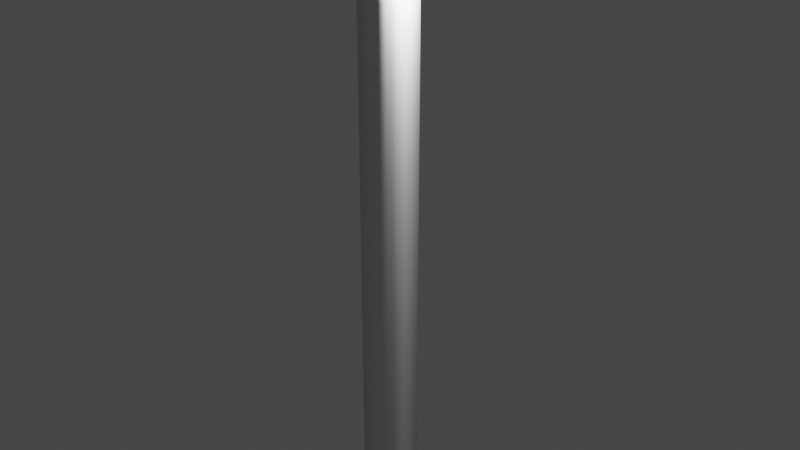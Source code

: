 # Source: lampione.blend  (saved by Blender 2.90.8; exported with 4.5.12 LTS)
import bpy
from mathutils import Matrix  # noqa: F401  (used for matrix-valued properties, if any)

bpy.ops.wm.read_factory_settings(use_empty=True)
scene = bpy.context.scene
scene.name = 'Scene'

# ---- collections
col_collection = bpy.data.collections.new('Collection'); scene.collection.children.link(col_collection)

# ---- world
world_world = bpy.data.worlds.new('World'); scene.world = world_world
world_world.use_nodes = True; world_world.node_tree.nodes.clear()
_N = world_world.node_tree.nodes; _L = world_world.node_tree.links
n0 = _N.new('ShaderNodeOutputWorld'); n0.name = 'World Output'; n0.location = (300, 300)
n1 = _N.new('ShaderNodeBackground'); n1.name = 'Background'; n1.location = (10, 300)
n1.inputs[0].default_value = (0.05088, 0.05088, 0.05088, 1.0)
_L.new(n1.outputs[0], n0.inputs[0])
n0.is_active_output = True
world_world.color = (0.05088, 0.05088, 0.05088)
world_world.use_sun_shadow = False
world_world.sun_shadow_jitter_overblur = 0.0

# ---- lights
light_light = bpy.data.lights.new('Light', 'POINT')
light_light.transmission_factor = 0.0
light_light.energy = 1000.0
light_light.shadow_soft_size = 0.1
light_light.shadow_maximum_resolution = 0.006
light_light.use_absolute_resolution = True

# ---- meshes
me_plane = bpy.data.meshes.new('Plane')
me_plane.from_pydata([(0.25, -0.25, 0.0), (-0.25, -0.25, 0.0), (-0.25, 0.25, 0.0), (0.25, 0.25, 0.0), (0.01229, 0.0, 10.41), (0.0, 0.0, 10.49), (0.0, 0.0, 10.49), (0.0, 0.0, 10.49), (0.5737, 0.25, 10.24), (0.5737, -0.25, 10.24), (0.5737, -0.25, 10.74), (0.5737, 0.25, 10.74), (0.25, -0.25, 0.4997), (-0.25, -0.25, 0.4997), (-0.25, 0.25, 0.4997), (0.25, 0.25, 0.4997), (0.25, -0.25, 0.9995), (-0.25, -0.25, 0.9995), (-0.25, 0.25, 0.9995), (0.25, 0.25, 0.9995), (0.25, -0.25, 1.499), (-0.25, -0.25, 1.499), (-0.25, 0.25, 1.499), (0.25, 0.25, 1.499), (0.25, -0.25, 1.999), (-0.25, -0.25, 1.999), (-0.25, 0.25, 1.999), (0.25, 0.25, 1.999), (0.25, -0.25, 2.499), (-0.25, -0.25, 2.499), (-0.25, 0.25, 2.499), (0.25, 0.25, 2.499), (0.25, -0.25, 2.998), (-0.25, -0.25, 2.998), (-0.25, 0.25, 2.998), (0.25, 0.25, 2.998), (0.25, -0.25, 3.498), (-0.25, -0.25, 3.498), (-0.25, 0.25, 3.498), (0.25, 0.25, 3.498), (0.25, -0.25, 3.998), (-0.25, -0.25, 3.998), (-0.25, 0.25, 3.998), (0.25, 0.25, 3.998), (0.25, -0.25, 4.498), (-0.25, -0.25, 4.498), (-0.25, 0.25, 4.498), (0.25, 0.25, 4.498), (0.25, -0.25, 4.997), (-0.25, -0.25, 4.997), (-0.25, 0.25, 4.997), (0.25, 0.25, 4.997), (0.25, -0.25, 5.497), (-0.25, -0.25, 5.497), (-0.25, 0.25, 5.497), (0.25, 0.25, 5.497), (0.25, -0.25, 5.997), (-0.25, -0.25, 5.997), (-0.25, 0.25, 5.997), (0.25, 0.25, 5.997), (0.25, -0.25, 6.497), (-0.25, -0.25, 6.497), (-0.25, 0.25, 6.497), (0.25, 0.25, 6.497), (0.25, -0.25, 6.996), (-0.25, -0.25, 6.996), (-0.25, 0.25, 6.996), (0.25, 0.25, 6.996), (0.25, -0.25, 7.496), (-0.25, -0.25, 7.496), (-0.25, 0.25, 7.496), (0.25, 0.25, 7.496), (0.25, -0.25, 7.996), (-0.25, -0.25, 7.996), (-0.25, 0.25, 7.996), (0.25, 0.25, 7.996), (0.25, -0.25, 8.496), (-0.25, -0.25, 8.496), (-0.25, 0.25, 8.496), (0.25, 0.25, 8.496), (0.25, -0.25, 8.995), (-0.25, -0.25, 8.995), (-0.25, 0.25, 8.995), (0.25, 0.25, 8.995), (0.25, -0.25, 9.495), (-0.25, -0.25, 9.495), (-0.25, 0.25, 9.495), (0.25, 0.25, 9.495), (0.1921, -0.1875, 10.03), (-0.09802, -0.1875, 10.12), (-0.1019, 0.1786, 10.14), (0.1921, 0.1875, 10.03), (0.2295, 0.2, 10.24), (0.2295, -0.2, 10.24), (0.2045, -0.175, 10.59), (0.1943, 0.1667, 10.6), (-0.03125, 0.03125, 10.43), (0.03586, 0.03125, 10.53), (0.0, 0.0, 10.49)], [], [(11, 10, 9, 8), (4, 89, 94), (89, 4, 90), (89, 93, 94), (4, 5, 96, 90), (92, 90, 95), (95, 97, 5, 4), (4, 94, 95), (93, 88, 91, 92), (89, 88, 93), (92, 91, 90), (0, 1, 2, 3), (12, 13, 1, 0), (13, 14, 2, 1), (14, 15, 3, 2), (15, 12, 0, 3), (16, 17, 13, 12), (17, 18, 14, 13), (18, 19, 15, 14), (19, 16, 12, 15), (20, 21, 17, 16), (21, 22, 18, 17), (22, 23, 19, 18), (23, 20, 16, 19), (24, 25, 21, 20), (25, 26, 22, 21), (26, 27, 23, 22), (27, 24, 20, 23), (28, 29, 25, 24), (29, 30, 26, 25), (30, 31, 27, 26), (31, 28, 24, 27), (32, 33, 29, 28), (33, 34, 30, 29), (34, 35, 31, 30), (35, 32, 28, 31), (36, 37, 33, 32), (37, 38, 34, 33), (38, 39, 35, 34), (39, 36, 32, 35), (40, 41, 37, 36), (41, 42, 38, 37), (42, 43, 39, 38), (43, 40, 36, 39), (44, 45, 41, 40), (45, 46, 42, 41), (46, 47, 43, 42), (47, 44, 40, 43), (48, 49, 45, 44), (49, 50, 46, 45), (50, 51, 47, 46), (51, 48, 44, 47), (52, 53, 49, 48), (53, 54, 50, 49), (54, 55, 51, 50), (55, 52, 48, 51), (56, 57, 53, 52), (57, 58, 54, 53), (58, 59, 55, 54), (59, 56, 52, 55), (60, 61, 57, 56), (61, 62, 58, 57), (62, 63, 59, 58), (63, 60, 56, 59), (64, 65, 61, 60), (65, 66, 62, 61), (66, 67, 63, 62), (67, 64, 60, 63), (68, 69, 65, 64), (69, 70, 66, 65), (70, 71, 67, 66), (71, 68, 64, 67), (72, 73, 69, 68), (73, 74, 70, 69), (74, 75, 71, 70), (75, 72, 68, 71), (76, 77, 73, 72), (77, 78, 74, 73), (78, 79, 75, 74), (79, 76, 72, 75), (80, 81, 77, 76), (81, 82, 78, 77), (82, 83, 79, 78), (83, 80, 76, 79), (84, 85, 81, 80), (85, 86, 82, 81), (86, 87, 83, 82), (87, 84, 80, 83), (88, 89, 85, 84), (89, 90, 86, 85), (90, 91, 87, 86), (91, 88, 84, 87), (8, 9, 93, 92), (9, 10, 94, 93), (10, 11, 95, 94), (11, 8, 92, 95)])
me_plane.polygons.foreach_set('use_smooth', [True] * 96)
me_plane.use_remesh_fix_poles = True
me_plane.use_remesh_preserve_attributes = False
me_plane.use_mirror_vertex_groups = False
me_plane.update()

# ---- objects
ob_light = bpy.data.objects.new('Light', light_light)
ob_plane = bpy.data.objects.new('Plane', me_plane)

# ---- transforms, parenting, visibility, modifiers, constraints
ob_light.parent = ob_plane
ob_light.matrix_parent_inverse = Matrix(((1.0, -0.0, 0.0, -0.0), (-0.0, 1.0, -0.0, 0.0), (0.0, -0.0, 1.315, -0.0), (-0.0, 0.0, -0.0, 1.0)))
ob_light.location = (0.7252, -0.01483, 7.869)
ob_light.rotation_euler = (0.6503, 0.05522, 1.866)
ob_light.lock_rotations_4d = False
ob_light.empty_display_type = 'ARROWS'
ob_light.color = (0.0, 0.0, 0.0, 0.0)
ob_light.lineart.crease_threshold = 0.0
ob_plane.location = (0.0, 0.0, 0.0)
ob_plane.scale = (1.0, 1.0, 0.7605)
ob_plane.lineart.crease_threshold = 0.0

# ---- collection membership
col_collection.objects.link(ob_light)
col_collection.objects.link(ob_plane)

# ---- scene / render settings (as saved in the file)
scene.frame_start = 1; scene.frame_end = 250; scene.frame_set(1)
scene.render.engine = 'BLENDER_EEVEE_NEXT'
scene.cycles.use_denoising = False
scene.cycles.samples = 128
scene.cycles.sampling_pattern = 'TABULATED_SOBOL'
scene.cycles.use_adaptive_sampling = False
scene.cycles.use_light_tree = False
scene.view_settings.view_transform = 'Filmic'
bpy.context.view_layer.update()

# ---- added for rendering (the .blend has no active camera): camera
cam_auto = bpy.data.cameras.new('AutoCamera')
cam_auto.lens = 50.0
cam_auto.sensor_width = 36.0
cam_auto.clip_end = 1000.0
ob_auto_camera = bpy.data.objects.new('AutoCamera', cam_auto)
scene.collection.objects.link(ob_auto_camera)
ob_auto_camera.location = (7.77423, -9.13484, 10.1754)
ob_auto_camera.rotation_euler = (1.09748, -7.21219e-08, 0.694738)
scene.camera = ob_auto_camera
bpy.context.view_layer.update()
